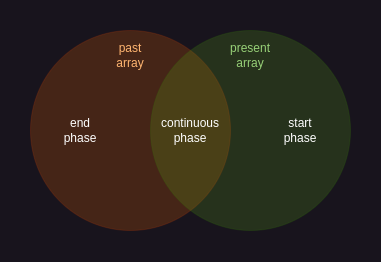

The diagram above was exported from draw.io. Its source (the exported page's mxGraphModel, read from the mxfile embedded in the PNG):
<mxGraphModel dx="683" dy="415" grid="1" gridSize="10" guides="1" tooltips="1" connect="1" arrows="1" fold="1" page="0" pageScale="1" pageWidth="850" pageHeight="1100" math="0" shadow="0">
  <root>
    <mxCell id="0" />
    <mxCell id="1" parent="0" />
    <mxCell id="YLdJHgcRQ3QVc7boWnLe-1" value="" style="ellipse;whiteSpace=wrap;html=1;aspect=fixed;fillColor=#fa6800;fontColor=#000000;strokeColor=#C73500;opacity=20;" vertex="1" parent="1">
      <mxGeometry x="280" y="160" width="200" height="200" as="geometry" />
    </mxCell>
    <mxCell id="YLdJHgcRQ3QVc7boWnLe-3" value="" style="ellipse;whiteSpace=wrap;html=1;aspect=fixed;fillColor=#60a917;fontColor=#ffffff;strokeColor=#2D7600;opacity=20;" vertex="1" parent="1">
      <mxGeometry x="400" y="160" width="200" height="200" as="geometry" />
    </mxCell>
    <mxCell id="YLdJHgcRQ3QVc7boWnLe-5" value="&lt;font&gt;past&lt;br&gt;array&lt;/font&gt;" style="text;html=1;strokeColor=none;fillColor=none;align=center;verticalAlign=middle;whiteSpace=wrap;rounded=0;fontColor=#FFB570;" vertex="1" parent="1">
      <mxGeometry x="350" y="170" width="60" height="30" as="geometry" />
    </mxCell>
    <mxCell id="YLdJHgcRQ3QVc7boWnLe-6" value="&lt;font&gt;present array&lt;/font&gt;" style="text;html=1;strokeColor=none;fillColor=none;align=center;verticalAlign=middle;whiteSpace=wrap;rounded=0;fontColor=#97D077;" vertex="1" parent="1">
      <mxGeometry x="470" y="170" width="60" height="30" as="geometry" />
    </mxCell>
    <mxCell id="YLdJHgcRQ3QVc7boWnLe-4" value="&lt;font&gt;continuous&lt;br&gt;phase&lt;br&gt;&lt;/font&gt;" style="text;html=1;strokeColor=none;fillColor=none;align=center;verticalAlign=middle;whiteSpace=wrap;rounded=0;fontColor=#FFFFFF;" vertex="1" parent="1">
      <mxGeometry x="410" y="245" width="60" height="30" as="geometry" />
    </mxCell>
    <mxCell id="YLdJHgcRQ3QVc7boWnLe-9" value="end&lt;br&gt;phase" style="text;html=1;strokeColor=none;fillColor=none;align=center;verticalAlign=middle;whiteSpace=wrap;rounded=0;fontColor=#FFFFFF;" vertex="1" parent="1">
      <mxGeometry x="300" y="245" width="60" height="30" as="geometry" />
    </mxCell>
    <mxCell id="YLdJHgcRQ3QVc7boWnLe-10" value="start&lt;br&gt;phase" style="text;html=1;strokeColor=none;fillColor=none;align=center;verticalAlign=middle;whiteSpace=wrap;rounded=0;fontColor=#FFFFFF;" vertex="1" parent="1">
      <mxGeometry x="520" y="245" width="60" height="30" as="geometry" />
    </mxCell>
  </root>
</mxGraphModel>